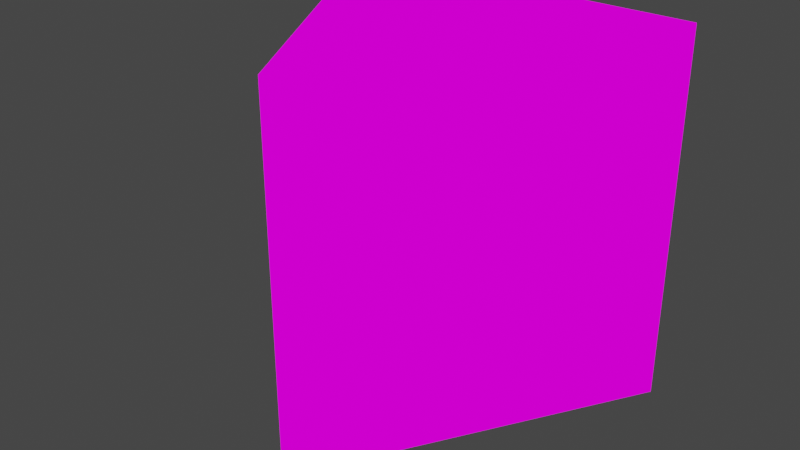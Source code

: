 # Source: Pointer.blend  (saved by Blender 2.82.7; exported with 4.5.12 LTS)
import bpy
from mathutils import Matrix  # noqa: F401  (used for matrix-valued properties, if any)

bpy.ops.wm.read_factory_settings(use_empty=True)
scene = bpy.context.scene
scene.name = 'Scene'

# ---- collections
col_collection = bpy.data.collections.new('Collection'); scene.collection.children.link(col_collection)

# ---- images (referenced by path relative to the original .blend; pixels are not part of the script)
import os
ASSET_DIR = os.environ.get("B2B_ASSET_DIR", "")  # directory of the original .blend (textures are referenced by path, not embedded)
HERE = os.path.dirname(os.path.abspath(__file__))  # packed textures are extracted next to this script under _unpacked/

def load_image(name, relpath, width, height, colorspace="sRGB"):
    """Load a texture the original file referenced (path relative to the .blend, or extracted next to this script)."""
    p = next((c for c in (os.path.join(HERE, relpath), os.path.join(ASSET_DIR, relpath)) if relpath and os.path.exists(c)), "")
    if p:
        img = bpy.data.images.load(p, check_existing=True)
        img.name = name
    else:  # same state as the original file: an image datablock whose file is absent (Cycles renders it pink)
        img = bpy.data.images.new(name, width, height)
        img.source = "FILE"
        img.filepath = "//" + (relpath or name)
    img.colorspace_settings.name = colorspace
    return img
img_pointertexture_png = load_image('PointerTexture.png', 'PointerTexture.png', 1024, 1024, 'sRGB')

# ---- materials (node trees are filled in below, after node groups)
mat_pointermat = bpy.data.materials.new('PointerMat')
mat_pointermat.alpha_threshold = 0.0
mat_pointermat.use_transparent_shadow = False
mat_pointermat.line_color = (0.0, 0.0, 0.0, 1.0)

# ---- material node trees
mat_pointermat.use_nodes = True; mat_pointermat.node_tree.nodes.clear()
_N = mat_pointermat.node_tree.nodes; _L = mat_pointermat.node_tree.links
n0 = _N.new('ShaderNodeOutputMaterial'); n0.name = 'Material Output'; n0.location = (300, 300)
n1 = _N.new('ShaderNodeEmission'); n1.name = 'Emission'; n1.location = (10, 300)
n2 = _N.new('ShaderNodeTexImage'); n2.name = 'Image Texture'; n2.location = (-280, 280)
n2.image = img_pointertexture_png
_L.new(n1.outputs[0], n0.inputs[0])
_L.new(n2.outputs[0], n1.inputs[0])
n0.is_active_output = True

# ---- world
world_world = bpy.data.worlds.new('World'); scene.world = world_world
world_world.use_nodes = True; world_world.node_tree.nodes.clear()
_N = world_world.node_tree.nodes; _L = world_world.node_tree.links
n0 = _N.new('ShaderNodeOutputWorld'); n0.name = 'World Output'; n0.location = (300, 300)
n1 = _N.new('ShaderNodeBackground'); n1.name = 'Background'; n1.location = (10, 300)
n1.inputs[0].default_value = (0.05088, 0.05088, 0.05088, 1.0)
_L.new(n1.outputs[0], n0.inputs[0])
n0.is_active_output = True
world_world.color = (0.05088, 0.05088, 0.05088)
world_world.use_sun_shadow = False
world_world.sun_shadow_jitter_overblur = 0.0

# ---- meshes
me_circle = bpy.data.meshes.new('Circle')
me_circle.from_pydata([(3.862e-07, -0.5774, 6.895e-08), (0.5, 0.2887, 1.284e-07), (-0.5, 0.2887, -1.974e-07), (5.041e-08, -0.5773, 1.0), (0.5, 0.2887, 1.0), (-0.5, 0.2887, 1.0)], [], [(0, 3, 5, 2), (2, 5, 4, 1), (1, 4, 3, 0)])
_uv = me_circle.uv_layers.new(name='UVMap')
_uv.uv.foreach_set('vector', [1.0, 0.0, 0.0, 1.192e-07, 2.98e-08, 1.0, 1.0, 1.0, 1.0, -3.169e-08, -1.695e-08, 5.815e-08, 2.365e-08, 1.0, 1.0, 1.0, -1.183e-08, 1.0, 1.0, 1.0, 1.0, 2.791e-08, -2.132e-08, -1.455e-09])
me_circle.materials.append(mat_pointermat)
me_circle.use_remesh_fix_poles = True
me_circle.use_remesh_preserve_attributes = False
me_circle.use_mirror_vertex_groups = False
me_circle.update()

# ---- objects
ob_circle = bpy.data.objects.new('Circle', me_circle)

# ---- transforms, parenting, visibility, modifiers, constraints
ob_circle.location = (0.0, 0.0, 0.0)
ob_circle.lineart.crease_threshold = 0.0

# ---- collection membership
col_collection.objects.link(ob_circle)

# ---- scene / render settings (as saved in the file)
scene.frame_start = 1; scene.frame_end = 250; scene.frame_set(1)
scene.render.engine = 'BLENDER_EEVEE_NEXT'
scene.cycles.use_denoising = False
scene.cycles.samples = 128
scene.cycles.sampling_pattern = 'TABULATED_SOBOL'
scene.cycles.use_adaptive_sampling = False
scene.cycles.use_light_tree = False
scene.view_settings.view_transform = 'Filmic'
bpy.context.view_layer.update()

# ---- added for rendering (the .blend has no active camera): camera
cam_auto = bpy.data.cameras.new('AutoCamera')
cam_auto.lens = 50.0
cam_auto.sensor_width = 36.0
cam_auto.clip_end = 1000.0
ob_auto_camera = bpy.data.objects.new('AutoCamera', cam_auto)
scene.collection.objects.link(ob_auto_camera)
ob_auto_camera.location = (1.53431, -1.98551, 1.72745)
ob_auto_camera.rotation_euler = (1.09748, -7.21219e-08, 0.694738)
scene.camera = ob_auto_camera
bpy.context.view_layer.update()
